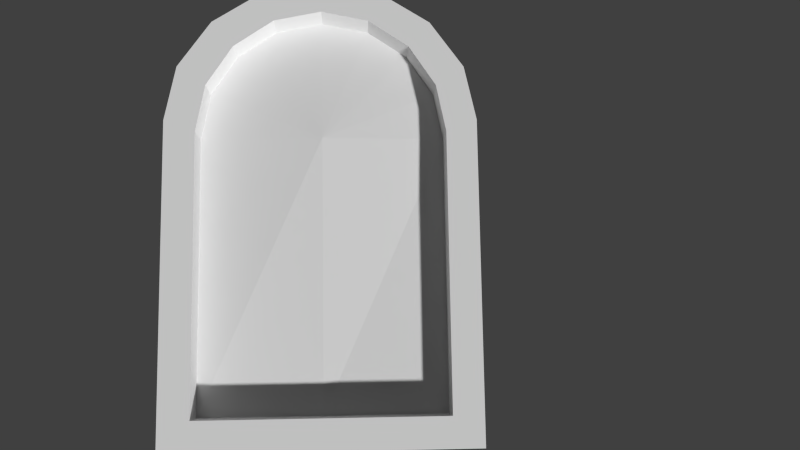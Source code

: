 # Source: flat-window-3.blend  (saved by Blender 2.66.1; exported with 4.5.12 LTS)
import bpy
from mathutils import Matrix  # noqa: F401  (used for matrix-valued properties, if any)

bpy.ops.wm.read_factory_settings(use_empty=True)
scene = bpy.context.scene
scene.name = 'Scene'

# ---- collections
col_collection_1 = bpy.data.collections.new('Collection 1'); scene.collection.children.link(col_collection_1)

# ---- materials (node trees are filled in below, after node groups)
mat_material_001 = bpy.data.materials.new('Material.001')
mat_material_001.alpha_threshold = 0.0
mat_material_001.use_transparent_shadow = False
mat_material_001.roughness = 0.5
mat_material_001.specular_intensity = 0.1111
mat_material_001.line_color = (0.0, 0.0, 0.0, 1.0)

# ---- material node trees

# ---- world
world_world = bpy.data.worlds.new('World'); scene.world = world_world
world_world.color = (0.05088, 0.05088, 0.05088)
world_world.use_sun_shadow = False
world_world.sun_shadow_jitter_overblur = 0.0
world_world.cycles.sampling_method = 'MANUAL'
world_world.cycles.sample_map_resolution = 256

# ---- cameras
cam_camera = bpy.data.cameras.new('Camera')
cam_camera.clip_end = 100.0
cam_camera.lens = 35.0
cam_camera.sensor_width = 32.0
cam_camera.sensor_height = 18.0
cam_camera.ortho_scale = 7.314
cam_camera.dof.focus_distance = 0.0
cam_camera.dof.aperture_fstop = 128.0

# ---- meshes
me_cylinder = bpy.data.meshes.new('Cylinder')
me_cylinder.from_pydata([(9.611e-07, 1.475, 1.34), (0.5644, 1.362, 1.34), (1.043, 1.043, 1.34), (1.362, 0.5644, 1.34), (1.475, -1.907e-06, 1.34), (-1.475, 3.815e-06, 1.34), (-1.362, 0.5644, 1.34), (-1.043, 1.043, 1.34), (-0.5644, 1.362, 1.34), (0.0, 0.0, 1.445), (0.0, -3.305, 1.34), (-1.475, -3.305, 1.34), (1.475, -3.305, 1.34), (1.475, -3.305, 1.749), (-1.475, -3.305, 1.749), (0.0, -3.305, 1.749), (-0.5644, 1.362, 1.749), (-1.043, 1.043, 1.749), (-1.362, 0.5644, 1.749), (-1.475, 3.815e-06, 1.749), (1.475, -1.907e-06, 1.749), (1.362, 0.5644, 1.749), (1.043, 1.043, 1.749), (0.5644, 1.362, 1.749), (9.611e-07, 1.475, 1.749), (1.2e-06, 1.841, 1.749), (0.7045, 1.711, 1.749), (1.302, 1.343, 1.749), (1.701, 0.7909, 1.749), (1.841, 0.1402, 1.749), (-1.841, 0.1402, 1.749), (-1.701, 0.791, 1.749), (-1.302, 1.343, 1.749), (-0.7045, 1.711, 1.749), (0.0, -3.671, 1.749), (-1.841, -3.671, 1.749), (1.841, -3.671, 1.749), (1.841, -3.671, 1.363), (-1.841, -3.671, 1.363), (0.0, -3.671, 1.363), (-0.7045, 1.711, 1.363), (-1.302, 1.343, 1.363), (-1.701, 0.791, 1.363), (-1.841, 0.1402, 1.363), (1.841, 0.1402, 1.363), (1.701, 0.7909, 1.363), (1.302, 1.343, 1.363), (0.7045, 1.711, 1.363), (1.2e-06, 1.841, 1.363)], [], [(1, 0, 9), (9, 2, 1), (9, 3, 2), (9, 4, 3), (9, 6, 5), (9, 7, 6), (9, 8, 7), (9, 0, 8), (9, 5, 11, 10), (4, 9, 10, 12), (4, 12, 13, 20), (12, 10, 15, 13), (10, 11, 14, 15), (11, 5, 19, 14), (8, 0, 24, 16), (7, 8, 16, 17), (6, 7, 17, 18), (5, 6, 18, 19), (3, 4, 20, 21), (2, 3, 21, 22), (1, 2, 22, 23), (0, 1, 23, 24), (24, 23, 26, 25), (23, 22, 27, 26), (22, 21, 28, 27), (21, 20, 29, 28), (19, 18, 31, 30), (18, 17, 32, 31), (17, 16, 33, 32), (16, 24, 25, 33), (14, 19, 30, 35), (15, 14, 35, 34), (13, 15, 34, 36), (20, 13, 36, 29), (29, 36, 37, 44), (36, 34, 39, 37), (34, 35, 38, 39), (35, 30, 43, 38), (33, 25, 48, 40), (32, 33, 40, 41), (31, 32, 41, 42), (30, 31, 42, 43), (28, 29, 44, 45), (27, 28, 45, 46), (26, 27, 46, 47), (25, 26, 47, 48), (1, 0, 48, 47), (47, 46, 2, 1), (46, 45, 3, 2), (45, 44, 4, 3), (43, 42, 6, 5), (42, 41, 7, 6), (41, 40, 8, 7), (0, 8, 40, 48), (38, 43, 5, 11), (39, 38, 11, 10), (37, 39, 10, 12), (44, 37, 12, 4)])
_uv = me_cylinder.uv_layers.new(name='UVMap')
_uv.uv.foreach_set('vector', [0.3253, 0.7612, 0.2407, 0.7778, 0.2414, 0.5568, 0.2414, 0.5568, 0.3972, 0.7135, 0.3253, 0.7612, 0.2414, 0.5568, 0.4453, 0.642, 0.3972, 0.7135, 0.2414, 0.5568, 0.4624, 0.5574, 0.4453, 0.642, 0.2414, 0.5568, 0.03689, 0.6407, 0.02033, 0.5561, 0.2414, 0.5568, 0.08459, 0.7126, 0.03689, 0.6407, 0.2414, 0.5568, 0.1562, 0.7607, 0.08459, 0.7126, 0.2414, 0.5568, 0.2407, 0.7778, 0.1562, 0.7607, 0.2414, 0.5568, 0.02033, 0.5561, 0.02185, 0.06066, 0.2429, 0.06134, 0.4624, 0.5574, 0.2414, 0.5568, 0.2429, 0.06134, 0.4639, 0.06201, 0.8804, 0.5136, 0.8793, 0.1647, 0.894, 0.1646, 0.8951, 0.5136, 0.8967, 0.1617, 0.741, 0.1622, 0.7409, 0.1475, 0.8967, 0.147, 0.7399, 0.1623, 0.5842, 0.1628, 0.5842, 0.1481, 0.7399, 0.1476, 0.5858, 0.5111, 0.5847, 0.1647, 0.5994, 0.1646, 0.6005, 0.5111, 0.7405, 0.6685, 0.681, 0.6572, 0.6838, 0.6427, 0.7432, 0.654, 0.6766, 0.6539, 0.6316, 0.6239, 0.6398, 0.6117, 0.6847, 0.6417, 0.6319, 0.6227, 0.5978, 0.5722, 0.6139, 0.5613, 0.648, 0.6119, 0.5989, 0.5698, 0.5853, 0.5137, 0.5996, 0.5102, 0.6132, 0.5663, 0.8897, 0.5137, 0.877, 0.5719, 0.8626, 0.5688, 0.8753, 0.5106, 0.8807, 0.5757, 0.8468, 0.6232, 0.833, 0.6133, 0.8668, 0.5658, 0.787, 0.6406, 0.8348, 0.6104, 0.8444, 0.6256, 0.7966, 0.6558, 0.7385, 0.653, 0.7953, 0.6423, 0.798, 0.6567, 0.7412, 0.6675, 0.7383, 0.7077, 0.8071, 0.6942, 0.8148, 0.7136, 0.7383, 0.728, 0.8071, 0.6942, 0.8655, 0.6555, 0.8798, 0.6722, 0.8148, 0.7136, 0.8655, 0.6555, 0.9046, 0.5973, 0.9234, 0.61, 0.8798, 0.6722, 0.9046, 0.5973, 0.9185, 0.5286, 0.9388, 0.5365, 0.9234, 0.61, 0.5593, 0.5275, 0.5727, 0.5963, 0.5539, 0.6088, 0.5389, 0.5353, 0.5727, 0.5963, 0.6115, 0.6547, 0.597, 0.6713, 0.5539, 0.6088, 0.6115, 0.6547, 0.6696, 0.6938, 0.6618, 0.7132, 0.597, 0.6713, 0.6696, 0.6938, 0.7383, 0.7077, 0.7383, 0.728, 0.6618, 0.7132, 0.5605, 0.125, 0.5593, 0.5275, 0.5389, 0.5353, 0.5402, 0.1046, 0.7401, 0.1256, 0.5605, 0.125, 0.5402, 0.1046, 0.7402, 0.1052, 0.9197, 0.1261, 0.7401, 0.1256, 0.7402, 0.1052, 0.9401, 0.1058, 0.9185, 0.5286, 0.9197, 0.1261, 0.9401, 0.1058, 0.9388, 0.5365, 0.9769, 0.08369, 0.9783, 0.5478, 0.961, 0.5478, 0.9595, 0.08375, 0.9531, 0.07556, 0.7375, 0.07621, 0.7375, 0.05885, 0.9531, 0.05821, 0.7342, 0.07441, 0.5186, 0.07486, 0.5186, 0.0575, 0.7342, 0.05705, 0.5159, 0.07489, 0.5173, 0.5424, 0.5, 0.5424, 0.4985, 0.07494, 0.6524, 0.7421, 0.7339, 0.7579, 0.7306, 0.775, 0.6491, 0.7591, 0.5826, 0.6967, 0.6538, 0.7415, 0.6427, 0.7591, 0.5715, 0.7142, 0.5681, 0.7058, 0.52, 0.6391, 0.537, 0.6268, 0.5851, 0.6935, 0.5162, 0.6292, 0.501, 0.5508, 0.518, 0.5475, 0.5332, 0.6259, 0.9747, 0.5523, 0.9582, 0.6319, 0.9412, 0.6283, 0.9577, 0.5488, 0.9596, 0.6353, 0.9131, 0.706, 0.8962, 0.6949, 0.9428, 0.6242, 0.9031, 0.7146, 0.8335, 0.7598, 0.8223, 0.7426, 0.892, 0.6974, 0.8263, 0.7559, 0.7446, 0.7709, 0.7415, 0.7538, 0.8232, 0.7388, 0.9719, 0.9741, 0.9707, 0.9739, 0.9707, 0.9735, 0.972, 0.9738, 0.972, 0.9738, 0.9731, 0.9745, 0.9729, 0.9748, 0.9719, 0.9741, 0.9731, 0.9745, 0.9738, 0.9756, 0.9735, 0.9758, 0.9729, 0.9748, 0.9738, 0.9756, 0.9741, 0.9768, 0.9737, 0.977, 0.9735, 0.9758, 0.9673, 0.9768, 0.9675, 0.9756, 0.9678, 0.9758, 0.9676, 0.9769, 0.9675, 0.9756, 0.9683, 0.9745, 0.9685, 0.9748, 0.9678, 0.9758, 0.9683, 0.9745, 0.9694, 0.9738, 0.9695, 0.9741, 0.9685, 0.9748, 0.9707, 0.9739, 0.9695, 0.9741, 0.9694, 0.9738, 0.9707, 0.9735, 0.9672, 0.9842, 0.9673, 0.9768, 0.9676, 0.9769, 0.9676, 0.9838, 0.9707, 0.9842, 0.9672, 0.9842, 0.9676, 0.9838, 0.9707, 0.9838, 0.9741, 0.9842, 0.9707, 0.9842, 0.9707, 0.9838, 0.9737, 0.9838, 0.9741, 0.9768, 0.9741, 0.9842, 0.9737, 0.9838, 0.9737, 0.977])
me_cylinder.materials.append(mat_material_001)
me_cylinder.use_remesh_preserve_volume = False
me_cylinder.use_remesh_preserve_attributes = False
me_cylinder.use_mirror_vertex_groups = False
me_cylinder.update()

# ---- objects
ob_cylinder = bpy.data.objects.new('Cylinder', me_cylinder)
ob_camera = bpy.data.objects.new('Camera', cam_camera)

# ---- transforms, parenting, visibility, modifiers, constraints
ob_cylinder.location = (0.01732, -0.01732, 0.0)
ob_cylinder.lineart.crease_threshold = 0.0
ob_camera.location = (0.4262, -2.575, 11.81)
ob_camera.rotation_euler = (-2.999, 3.189, -3.157)
ob_camera.lock_rotations_4d = False
ob_camera.empty_display_type = 'ARROWS'
ob_camera.color = (0.0, 0.0, 0.0, 0.0)
ob_camera.display_type = 'WIRE'
ob_camera.lineart.crease_threshold = 0.0

# ---- collection membership
col_collection_1.objects.link(ob_cylinder)
col_collection_1.objects.link(ob_camera)

# ---- scene / render settings (as saved in the file)
scene.camera = ob_camera
scene.frame_start = 1; scene.frame_end = 250; scene.frame_set(1)
scene.render.engine = 'BLENDER_EEVEE_NEXT'
scene.render.image_settings.color_mode = 'RGB'
scene.render.image_settings.compression = 90
scene.render.resolution_percentage = 50
scene.render.dither_intensity = 0.0
scene.render.bake_margin = 2
scene.render.bake_bias = 0.0
scene.cycles.use_denoising = False
scene.cycles.samples = 10
scene.cycles.sampling_pattern = 'TABULATED_SOBOL'
scene.cycles.light_sampling_threshold = 0.0
scene.cycles.use_adaptive_sampling = False
scene.cycles.use_light_tree = False
scene.cycles.blur_glossy = 0.0
scene.cycles.volume_bounces = 1
scene.cycles.pixel_filter_type = 'GAUSSIAN'
scene.cycles.sample_clamp_indirect = 0.0
scene.view_settings.view_transform = 'Standard'
bpy.context.view_layer.update()

# ---- added for rendering (the .blend has no usable light): sun
light_auto_sun = bpy.data.lights.new('AutoSun', 'SUN')
light_auto_sun.energy = 3.0
light_auto_sun.angle = 0.0523599
ob_auto_sun = bpy.data.objects.new('AutoSun', light_auto_sun)
scene.collection.objects.link(ob_auto_sun)
ob_auto_sun.rotation_euler = (0.872665, 0.174533, 0.523599)
bpy.context.view_layer.update()
